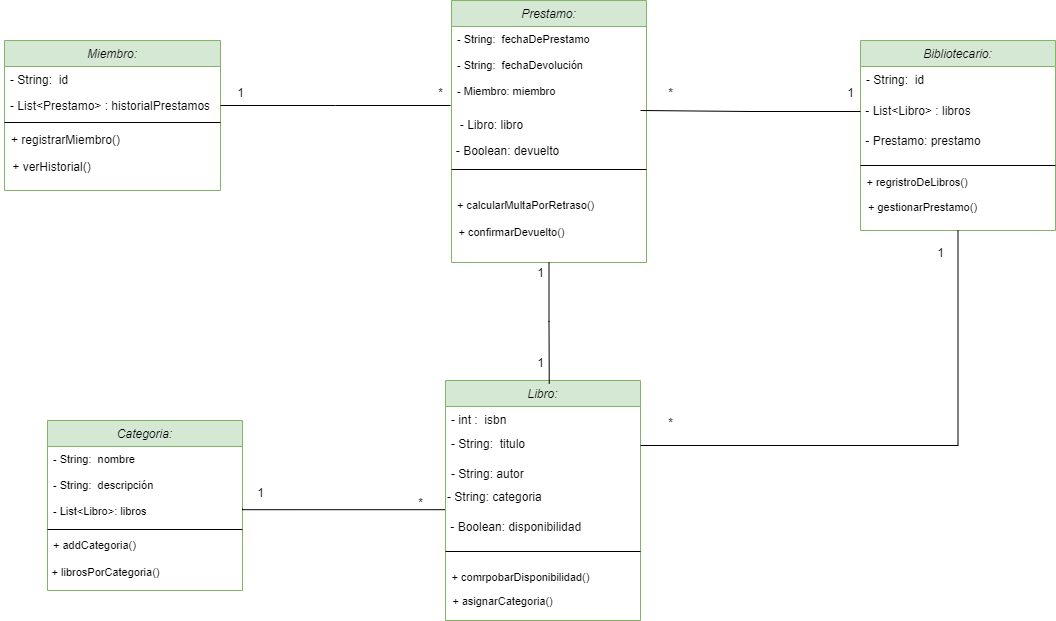

The diagram above was exported from draw.io. Its source (the exported page's mxGraphModel, read from the mxfile embedded in the PNG):
<mxGraphModel dx="2261" dy="786" grid="1" gridSize="10" guides="1" tooltips="1" connect="1" arrows="1" fold="1" page="1" pageScale="1" pageWidth="827" pageHeight="1169" math="0" shadow="0">
  <root>
    <mxCell id="WIyWlLk6GJQsqaUBKTNV-0" />
    <mxCell id="WIyWlLk6GJQsqaUBKTNV-1" parent="WIyWlLk6GJQsqaUBKTNV-0" />
    <mxCell id="zkfFHV4jXpPFQw0GAbJ--0" value="Miembro:" style="swimlane;fontStyle=2;align=center;verticalAlign=top;childLayout=stackLayout;horizontal=1;startSize=26;horizontalStack=0;resizeParent=1;resizeLast=0;collapsible=1;marginBottom=0;rounded=0;shadow=0;strokeWidth=1;fillColor=#d5e8d4;strokeColor=#82b366;" parent="WIyWlLk6GJQsqaUBKTNV-1" vertex="1">
      <mxGeometry x="-116" y="150" width="216" height="150" as="geometry">
        <mxRectangle x="230" y="140" width="160" height="26" as="alternateBounds" />
      </mxGeometry>
    </mxCell>
    <mxCell id="zkfFHV4jXpPFQw0GAbJ--1" value="- String:  id" style="text;align=left;verticalAlign=top;spacingLeft=4;spacingRight=4;overflow=hidden;rotatable=0;points=[[0,0.5],[1,0.5]];portConstraint=eastwest;" parent="zkfFHV4jXpPFQw0GAbJ--0" vertex="1">
      <mxGeometry y="26" width="216" height="26" as="geometry" />
    </mxCell>
    <mxCell id="Xe2wrzqN1hrmmMSMfeh_-69" style="edgeStyle=orthogonalEdgeStyle;rounded=0;orthogonalLoop=1;jettySize=auto;html=1;endArrow=none;endFill=0;" parent="zkfFHV4jXpPFQw0GAbJ--0" source="zkfFHV4jXpPFQw0GAbJ--2" edge="1">
      <mxGeometry relative="1" as="geometry">
        <mxPoint x="446" y="64.99999999999989" as="targetPoint" />
      </mxGeometry>
    </mxCell>
    <mxCell id="zkfFHV4jXpPFQw0GAbJ--2" value="- List&lt;Prestamo&gt; : historialPrestamos" style="text;align=left;verticalAlign=top;spacingLeft=4;spacingRight=4;overflow=hidden;rotatable=0;points=[[0,0.5],[1,0.5]];portConstraint=eastwest;rounded=0;shadow=0;html=0;" parent="zkfFHV4jXpPFQw0GAbJ--0" vertex="1">
      <mxGeometry y="52" width="216" height="26" as="geometry" />
    </mxCell>
    <mxCell id="zkfFHV4jXpPFQw0GAbJ--4" value="" style="line;html=1;strokeWidth=1;align=left;verticalAlign=middle;spacingTop=-1;spacingLeft=3;spacingRight=3;rotatable=0;labelPosition=right;points=[];portConstraint=eastwest;" parent="zkfFHV4jXpPFQw0GAbJ--0" vertex="1">
      <mxGeometry y="78" width="216" height="8" as="geometry" />
    </mxCell>
    <mxCell id="Xe2wrzqN1hrmmMSMfeh_-0" value="+ registrarMiembro()" style="text;html=1;align=center;verticalAlign=middle;resizable=0;points=[];autosize=1;strokeColor=none;fillColor=none;" parent="WIyWlLk6GJQsqaUBKTNV-1" vertex="1">
      <mxGeometry x="-120" y="235" width="130" height="30" as="geometry" />
    </mxCell>
    <mxCell id="Xe2wrzqN1hrmmMSMfeh_-1" value="+ verHistorial()" style="text;html=1;align=center;verticalAlign=middle;resizable=0;points=[];autosize=1;strokeColor=none;fillColor=none;" parent="WIyWlLk6GJQsqaUBKTNV-1" vertex="1">
      <mxGeometry x="-119" y="262" width="100" height="30" as="geometry" />
    </mxCell>
    <mxCell id="Xe2wrzqN1hrmmMSMfeh_-2" value="Libro:" style="swimlane;fontStyle=2;align=center;verticalAlign=top;childLayout=stackLayout;horizontal=1;startSize=26;horizontalStack=0;resizeParent=1;resizeLast=0;collapsible=1;marginBottom=0;rounded=0;shadow=0;strokeWidth=1;fillColor=#d5e8d4;strokeColor=#82b366;" parent="WIyWlLk6GJQsqaUBKTNV-1" vertex="1">
      <mxGeometry x="325" y="490" width="195" height="240" as="geometry">
        <mxRectangle x="230" y="140" width="160" height="26" as="alternateBounds" />
      </mxGeometry>
    </mxCell>
    <mxCell id="Xe2wrzqN1hrmmMSMfeh_-3" value="- int :  isbn" style="text;align=left;verticalAlign=top;spacingLeft=4;spacingRight=4;overflow=hidden;rotatable=0;points=[[0,0.5],[1,0.5]];portConstraint=eastwest;fontStyle=0;fontSize=12;" parent="Xe2wrzqN1hrmmMSMfeh_-2" vertex="1">
      <mxGeometry y="26" width="195" height="24" as="geometry" />
    </mxCell>
    <mxCell id="Xe2wrzqN1hrmmMSMfeh_-4" value="- String:  titulo" style="text;align=left;verticalAlign=top;spacingLeft=4;spacingRight=4;overflow=hidden;rotatable=0;points=[[0,0.5],[1,0.5]];portConstraint=eastwest;rounded=0;shadow=0;html=0;fontSize=12;" parent="Xe2wrzqN1hrmmMSMfeh_-2" vertex="1">
      <mxGeometry y="50" width="195" height="30" as="geometry" />
    </mxCell>
    <mxCell id="Xe2wrzqN1hrmmMSMfeh_-5" value="- String: autor" style="text;align=left;verticalAlign=top;spacingLeft=4;spacingRight=4;overflow=hidden;rotatable=0;points=[[0,0.5],[1,0.5]];portConstraint=eastwest;rounded=0;shadow=0;html=0;fontSize=12;" parent="Xe2wrzqN1hrmmMSMfeh_-2" vertex="1">
      <mxGeometry y="80" width="195" height="22" as="geometry" />
    </mxCell>
    <mxCell id="Xe2wrzqN1hrmmMSMfeh_-32" value="- String: categoria" style="text;html=1;align=left;verticalAlign=middle;resizable=0;points=[];autosize=1;strokeColor=none;fillColor=none;" parent="Xe2wrzqN1hrmmMSMfeh_-2" vertex="1">
      <mxGeometry y="102" width="195" height="30" as="geometry" />
    </mxCell>
    <mxCell id="Xe2wrzqN1hrmmMSMfeh_-33" value="&amp;nbsp;- Boolean: disponibilidad" style="text;html=1;align=left;verticalAlign=middle;resizable=0;points=[];autosize=1;strokeColor=none;fillColor=none;" parent="Xe2wrzqN1hrmmMSMfeh_-2" vertex="1">
      <mxGeometry y="132" width="195" height="30" as="geometry" />
    </mxCell>
    <mxCell id="Xe2wrzqN1hrmmMSMfeh_-6" value="" style="line;html=1;strokeWidth=1;align=left;verticalAlign=middle;spacingTop=-1;spacingLeft=3;spacingRight=3;rotatable=0;labelPosition=right;points=[];portConstraint=eastwest;fontSize=11;" parent="Xe2wrzqN1hrmmMSMfeh_-2" vertex="1">
      <mxGeometry y="162" width="195" height="18" as="geometry" />
    </mxCell>
    <mxCell id="Xe2wrzqN1hrmmMSMfeh_-7" value="&lt;font style=&quot;font-size: 11px;&quot;&gt;+ comrpobarDisponibilidad()&lt;/font&gt;" style="text;html=1;align=center;verticalAlign=middle;resizable=0;points=[];autosize=1;strokeColor=none;fillColor=none;" parent="WIyWlLk6GJQsqaUBKTNV-1" vertex="1">
      <mxGeometry x="320" y="672" width="160" height="30" as="geometry" />
    </mxCell>
    <mxCell id="Xe2wrzqN1hrmmMSMfeh_-8" value="&lt;font style=&quot;font-size: 11px;&quot;&gt;+ asignarCategoria()&lt;/font&gt;" style="text;html=1;align=center;verticalAlign=middle;resizable=0;points=[];autosize=1;strokeColor=none;fillColor=none;" parent="WIyWlLk6GJQsqaUBKTNV-1" vertex="1">
      <mxGeometry x="322" y="696" width="120" height="30" as="geometry" />
    </mxCell>
    <mxCell id="Xe2wrzqN1hrmmMSMfeh_-23" value="Categoria:" style="swimlane;fontStyle=2;align=center;verticalAlign=top;childLayout=stackLayout;horizontal=1;startSize=26;horizontalStack=0;resizeParent=1;resizeLast=0;collapsible=1;marginBottom=0;rounded=0;shadow=0;strokeWidth=1;fillColor=#d5e8d4;strokeColor=#82b366;" parent="WIyWlLk6GJQsqaUBKTNV-1" vertex="1">
      <mxGeometry x="-73" y="530" width="195" height="170" as="geometry">
        <mxRectangle x="230" y="140" width="160" height="26" as="alternateBounds" />
      </mxGeometry>
    </mxCell>
    <mxCell id="Xe2wrzqN1hrmmMSMfeh_-24" value="- String:  nombre" style="text;align=left;verticalAlign=top;spacingLeft=4;spacingRight=4;overflow=hidden;rotatable=0;points=[[0,0.5],[1,0.5]];portConstraint=eastwest;fontStyle=0;fontSize=11;" parent="Xe2wrzqN1hrmmMSMfeh_-23" vertex="1">
      <mxGeometry y="26" width="195" height="26" as="geometry" />
    </mxCell>
    <mxCell id="Xe2wrzqN1hrmmMSMfeh_-25" value="- String:  descripción" style="text;align=left;verticalAlign=top;spacingLeft=4;spacingRight=4;overflow=hidden;rotatable=0;points=[[0,0.5],[1,0.5]];portConstraint=eastwest;rounded=0;shadow=0;html=0;fontSize=11;" parent="Xe2wrzqN1hrmmMSMfeh_-23" vertex="1">
      <mxGeometry y="52" width="195" height="26" as="geometry" />
    </mxCell>
    <mxCell id="Xe2wrzqN1hrmmMSMfeh_-26" value="- List&lt;Libro&gt;: libros" style="text;align=left;verticalAlign=top;spacingLeft=4;spacingRight=4;overflow=hidden;rotatable=0;points=[[0,0.5],[1,0.5]];portConstraint=eastwest;rounded=0;shadow=0;html=0;fontSize=11;" parent="Xe2wrzqN1hrmmMSMfeh_-23" vertex="1">
      <mxGeometry y="78" width="195" height="20" as="geometry" />
    </mxCell>
    <mxCell id="Xe2wrzqN1hrmmMSMfeh_-27" value="" style="line;html=1;strokeWidth=1;align=left;verticalAlign=middle;spacingTop=-1;spacingLeft=3;spacingRight=3;rotatable=0;labelPosition=right;points=[];portConstraint=eastwest;fontSize=11;" parent="Xe2wrzqN1hrmmMSMfeh_-23" vertex="1">
      <mxGeometry y="98" width="195" height="22" as="geometry" />
    </mxCell>
    <mxCell id="Xe2wrzqN1hrmmMSMfeh_-28" value="&lt;font style=&quot;font-size: 11px;&quot;&gt;+ addCategoria()&lt;/font&gt;" style="text;html=1;align=left;verticalAlign=middle;resizable=0;points=[];autosize=1;strokeColor=none;fillColor=none;" parent="WIyWlLk6GJQsqaUBKTNV-1" vertex="1">
      <mxGeometry x="-69" y="640" width="110" height="30" as="geometry" />
    </mxCell>
    <mxCell id="Xe2wrzqN1hrmmMSMfeh_-29" value="&lt;font style=&quot;font-size: 11px;&quot;&gt;+ librosPorCategoria()&lt;/font&gt;" style="text;html=1;align=center;verticalAlign=middle;resizable=0;points=[];autosize=1;strokeColor=none;fillColor=none;" parent="WIyWlLk6GJQsqaUBKTNV-1" vertex="1">
      <mxGeometry x="-80" y="667" width="130" height="30" as="geometry" />
    </mxCell>
    <mxCell id="Xe2wrzqN1hrmmMSMfeh_-36" style="edgeStyle=orthogonalEdgeStyle;rounded=0;orthogonalLoop=1;jettySize=auto;html=1;exitX=1;exitY=0.5;exitDx=0;exitDy=0;endArrow=none;endFill=0;entryX=-0.003;entryY=0.907;entryDx=0;entryDy=0;entryPerimeter=0;" parent="WIyWlLk6GJQsqaUBKTNV-1" source="Xe2wrzqN1hrmmMSMfeh_-26" target="Xe2wrzqN1hrmmMSMfeh_-32" edge="1">
      <mxGeometry relative="1" as="geometry">
        <mxPoint x="320" y="620" as="targetPoint" />
        <Array as="points">
          <mxPoint x="122" y="619" />
        </Array>
      </mxGeometry>
    </mxCell>
    <mxCell id="Xe2wrzqN1hrmmMSMfeh_-39" value="1" style="text;html=1;align=center;verticalAlign=middle;resizable=0;points=[];autosize=1;strokeColor=none;fillColor=none;" parent="WIyWlLk6GJQsqaUBKTNV-1" vertex="1">
      <mxGeometry x="125" y="588" width="30" height="30" as="geometry" />
    </mxCell>
    <mxCell id="Xe2wrzqN1hrmmMSMfeh_-40" value="&lt;div&gt;*&lt;/div&gt;" style="text;html=1;align=center;verticalAlign=middle;resizable=0;points=[];autosize=1;strokeColor=none;fillColor=none;" parent="WIyWlLk6GJQsqaUBKTNV-1" vertex="1">
      <mxGeometry x="285" y="598" width="30" height="30" as="geometry" />
    </mxCell>
    <mxCell id="Xe2wrzqN1hrmmMSMfeh_-41" value="Prestamo:" style="swimlane;fontStyle=2;align=center;verticalAlign=top;childLayout=stackLayout;horizontal=1;startSize=26;horizontalStack=0;resizeParent=1;resizeLast=0;collapsible=1;marginBottom=0;rounded=0;shadow=0;strokeWidth=1;fillColor=#d5e8d4;strokeColor=#82b366;" parent="WIyWlLk6GJQsqaUBKTNV-1" vertex="1">
      <mxGeometry x="331" y="110" width="195" height="262" as="geometry">
        <mxRectangle x="230" y="140" width="160" height="26" as="alternateBounds" />
      </mxGeometry>
    </mxCell>
    <mxCell id="Xe2wrzqN1hrmmMSMfeh_-42" value="- String:  fechaDePrestamo" style="text;align=left;verticalAlign=top;spacingLeft=4;spacingRight=4;overflow=hidden;rotatable=0;points=[[0,0.5],[1,0.5]];portConstraint=eastwest;fontStyle=0;fontSize=11;" parent="Xe2wrzqN1hrmmMSMfeh_-41" vertex="1">
      <mxGeometry y="26" width="195" height="26" as="geometry" />
    </mxCell>
    <mxCell id="Xe2wrzqN1hrmmMSMfeh_-43" value="- String:  fechaDevolución" style="text;align=left;verticalAlign=top;spacingLeft=4;spacingRight=4;overflow=hidden;rotatable=0;points=[[0,0.5],[1,0.5]];portConstraint=eastwest;rounded=0;shadow=0;html=0;fontSize=11;" parent="Xe2wrzqN1hrmmMSMfeh_-41" vertex="1">
      <mxGeometry y="52" width="195" height="26" as="geometry" />
    </mxCell>
    <mxCell id="Xe2wrzqN1hrmmMSMfeh_-44" value="- Miembro: miembro" style="text;align=left;verticalAlign=top;spacingLeft=4;spacingRight=4;overflow=hidden;rotatable=0;points=[[0,0.5],[1,0.5]];portConstraint=eastwest;rounded=0;shadow=0;html=0;fontSize=11;" parent="Xe2wrzqN1hrmmMSMfeh_-41" vertex="1">
      <mxGeometry y="78" width="195" height="20" as="geometry" />
    </mxCell>
    <mxCell id="Xe2wrzqN1hrmmMSMfeh_-45" value="" style="line;html=1;strokeWidth=1;align=left;verticalAlign=middle;spacingTop=-1;spacingLeft=3;spacingRight=3;rotatable=0;labelPosition=right;points=[];portConstraint=eastwest;fontSize=11;" parent="Xe2wrzqN1hrmmMSMfeh_-41" vertex="1">
      <mxGeometry y="98" width="195" height="142" as="geometry" />
    </mxCell>
    <mxCell id="Xe2wrzqN1hrmmMSMfeh_-46" value="&lt;font style=&quot;font-size: 11px;&quot;&gt;+ calcularMultaPorRetraso()&lt;/font&gt;" style="text;html=1;align=left;verticalAlign=middle;resizable=0;points=[];autosize=1;strokeColor=none;fillColor=none;" parent="WIyWlLk6GJQsqaUBKTNV-1" vertex="1">
      <mxGeometry x="335" y="300" width="160" height="30" as="geometry" />
    </mxCell>
    <mxCell id="Xe2wrzqN1hrmmMSMfeh_-47" value="&lt;font style=&quot;font-size: 11px;&quot;&gt;+ confirmarDevuelto()&lt;/font&gt;" style="text;html=1;align=center;verticalAlign=middle;resizable=0;points=[];autosize=1;strokeColor=none;fillColor=none;" parent="WIyWlLk6GJQsqaUBKTNV-1" vertex="1">
      <mxGeometry x="326" y="327" width="130" height="30" as="geometry" />
    </mxCell>
    <mxCell id="Xe2wrzqN1hrmmMSMfeh_-48" value="- Boolean: devuelto" style="text;html=1;align=center;verticalAlign=middle;resizable=0;points=[];autosize=1;strokeColor=none;fillColor=none;" parent="WIyWlLk6GJQsqaUBKTNV-1" vertex="1">
      <mxGeometry x="322" y="246" width="130" height="30" as="geometry" />
    </mxCell>
    <mxCell id="Xe2wrzqN1hrmmMSMfeh_-53" value="- Libro: libro" style="text;html=1;align=center;verticalAlign=middle;resizable=0;points=[];autosize=1;strokeColor=none;fillColor=none;" parent="WIyWlLk6GJQsqaUBKTNV-1" vertex="1">
      <mxGeometry x="326" y="220" width="90" height="30" as="geometry" />
    </mxCell>
    <mxCell id="Xe2wrzqN1hrmmMSMfeh_-54" value="Bibliotecario:" style="swimlane;fontStyle=2;align=center;verticalAlign=top;childLayout=stackLayout;horizontal=1;startSize=26;horizontalStack=0;resizeParent=1;resizeLast=0;collapsible=1;marginBottom=0;rounded=0;shadow=0;strokeWidth=1;fillColor=#d5e8d4;strokeColor=#82b366;" parent="WIyWlLk6GJQsqaUBKTNV-1" vertex="1">
      <mxGeometry x="740" y="150" width="195" height="190" as="geometry">
        <mxRectangle x="230" y="140" width="160" height="26" as="alternateBounds" />
      </mxGeometry>
    </mxCell>
    <mxCell id="Xe2wrzqN1hrmmMSMfeh_-56" value="- String:  id" style="text;align=left;verticalAlign=top;spacingLeft=4;spacingRight=4;overflow=hidden;rotatable=0;points=[[0,0.5],[1,0.5]];portConstraint=eastwest;rounded=0;shadow=0;html=0;fontSize=12;" parent="Xe2wrzqN1hrmmMSMfeh_-54" vertex="1">
      <mxGeometry y="26" width="195" height="30" as="geometry" />
    </mxCell>
    <mxCell id="Xe2wrzqN1hrmmMSMfeh_-68" style="edgeStyle=orthogonalEdgeStyle;rounded=0;orthogonalLoop=1;jettySize=auto;html=1;endArrow=none;endFill=0;" parent="Xe2wrzqN1hrmmMSMfeh_-54" source="Xe2wrzqN1hrmmMSMfeh_-58" edge="1">
      <mxGeometry relative="1" as="geometry">
        <mxPoint x="-220" y="69.99999999999989" as="targetPoint" />
      </mxGeometry>
    </mxCell>
    <mxCell id="Xe2wrzqN1hrmmMSMfeh_-58" value="&amp;nbsp;- List&amp;lt;Libro&amp;gt; : libros" style="text;html=1;align=left;verticalAlign=middle;resizable=0;points=[];autosize=1;strokeColor=none;fillColor=none;" parent="Xe2wrzqN1hrmmMSMfeh_-54" vertex="1">
      <mxGeometry y="56" width="195" height="30" as="geometry" />
    </mxCell>
    <mxCell id="Xe2wrzqN1hrmmMSMfeh_-59" value="&amp;nbsp;- Prestamo: prestamo" style="text;html=1;align=left;verticalAlign=middle;resizable=0;points=[];autosize=1;strokeColor=none;fillColor=none;" parent="Xe2wrzqN1hrmmMSMfeh_-54" vertex="1">
      <mxGeometry y="86" width="195" height="30" as="geometry" />
    </mxCell>
    <mxCell id="Xe2wrzqN1hrmmMSMfeh_-60" value="" style="line;html=1;strokeWidth=1;align=left;verticalAlign=middle;spacingTop=-1;spacingLeft=3;spacingRight=3;rotatable=0;labelPosition=right;points=[];portConstraint=eastwest;fontSize=11;" parent="Xe2wrzqN1hrmmMSMfeh_-54" vertex="1">
      <mxGeometry y="116" width="195" height="18" as="geometry" />
    </mxCell>
    <mxCell id="Xe2wrzqN1hrmmMSMfeh_-61" value="&lt;font style=&quot;font-size: 11px;&quot;&gt;&amp;nbsp;+ regristroDeLibros()&lt;/font&gt;" style="text;html=1;align=center;verticalAlign=middle;resizable=0;points=[];autosize=1;strokeColor=none;fillColor=none;" parent="WIyWlLk6GJQsqaUBKTNV-1" vertex="1">
      <mxGeometry x="730" y="277" width="130" height="30" as="geometry" />
    </mxCell>
    <mxCell id="Xe2wrzqN1hrmmMSMfeh_-62" value="&lt;font style=&quot;font-size: 11px;&quot;&gt;+ gestionarPrestamo()&lt;/font&gt;" style="text;html=1;align=center;verticalAlign=middle;resizable=0;points=[];autosize=1;strokeColor=none;fillColor=none;" parent="WIyWlLk6GJQsqaUBKTNV-1" vertex="1">
      <mxGeometry x="737" y="302" width="130" height="30" as="geometry" />
    </mxCell>
    <mxCell id="Xe2wrzqN1hrmmMSMfeh_-64" style="edgeStyle=orthogonalEdgeStyle;rounded=0;orthogonalLoop=1;jettySize=auto;html=1;exitX=0.5;exitY=1;exitDx=0;exitDy=0;entryX=0.532;entryY=0.014;entryDx=0;entryDy=0;entryPerimeter=0;endArrow=none;endFill=0;" parent="WIyWlLk6GJQsqaUBKTNV-1" source="Xe2wrzqN1hrmmMSMfeh_-41" target="Xe2wrzqN1hrmmMSMfeh_-2" edge="1">
      <mxGeometry relative="1" as="geometry" />
    </mxCell>
    <mxCell id="Xe2wrzqN1hrmmMSMfeh_-65" style="edgeStyle=orthogonalEdgeStyle;rounded=0;orthogonalLoop=1;jettySize=auto;html=1;exitX=1;exitY=0.5;exitDx=0;exitDy=0;entryX=0.5;entryY=1;entryDx=0;entryDy=0;endArrow=none;endFill=0;" parent="WIyWlLk6GJQsqaUBKTNV-1" source="Xe2wrzqN1hrmmMSMfeh_-4" target="Xe2wrzqN1hrmmMSMfeh_-54" edge="1">
      <mxGeometry relative="1" as="geometry" />
    </mxCell>
    <mxCell id="Xe2wrzqN1hrmmMSMfeh_-70" value="1" style="text;html=1;align=center;verticalAlign=middle;resizable=0;points=[];autosize=1;strokeColor=none;fillColor=none;" parent="WIyWlLk6GJQsqaUBKTNV-1" vertex="1">
      <mxGeometry x="105" y="188" width="30" height="30" as="geometry" />
    </mxCell>
    <mxCell id="Xe2wrzqN1hrmmMSMfeh_-71" value="*" style="text;html=1;align=center;verticalAlign=middle;resizable=0;points=[];autosize=1;strokeColor=none;fillColor=none;" parent="WIyWlLk6GJQsqaUBKTNV-1" vertex="1">
      <mxGeometry x="305" y="188" width="30" height="30" as="geometry" />
    </mxCell>
    <mxCell id="Xe2wrzqN1hrmmMSMfeh_-72" value="*" style="text;html=1;align=center;verticalAlign=middle;resizable=0;points=[];autosize=1;strokeColor=none;fillColor=none;" parent="WIyWlLk6GJQsqaUBKTNV-1" vertex="1">
      <mxGeometry x="535" y="188" width="30" height="30" as="geometry" />
    </mxCell>
    <mxCell id="Xe2wrzqN1hrmmMSMfeh_-73" value="1" style="text;html=1;align=center;verticalAlign=middle;resizable=0;points=[];autosize=1;strokeColor=none;fillColor=none;" parent="WIyWlLk6GJQsqaUBKTNV-1" vertex="1">
      <mxGeometry x="715" y="188" width="30" height="30" as="geometry" />
    </mxCell>
    <mxCell id="Xe2wrzqN1hrmmMSMfeh_-74" value="1" style="text;html=1;align=center;verticalAlign=middle;resizable=0;points=[];autosize=1;strokeColor=none;fillColor=none;" parent="WIyWlLk6GJQsqaUBKTNV-1" vertex="1">
      <mxGeometry x="805" y="348" width="30" height="30" as="geometry" />
    </mxCell>
    <mxCell id="Xe2wrzqN1hrmmMSMfeh_-75" value="*" style="text;html=1;align=center;verticalAlign=middle;resizable=0;points=[];autosize=1;strokeColor=none;fillColor=none;" parent="WIyWlLk6GJQsqaUBKTNV-1" vertex="1">
      <mxGeometry x="535" y="518" width="30" height="30" as="geometry" />
    </mxCell>
    <mxCell id="Xe2wrzqN1hrmmMSMfeh_-76" value="1" style="text;html=1;align=center;verticalAlign=middle;resizable=0;points=[];autosize=1;strokeColor=none;fillColor=none;" parent="WIyWlLk6GJQsqaUBKTNV-1" vertex="1">
      <mxGeometry x="405" y="458" width="30" height="30" as="geometry" />
    </mxCell>
    <mxCell id="Xe2wrzqN1hrmmMSMfeh_-77" value="1" style="text;html=1;align=center;verticalAlign=middle;resizable=0;points=[];autosize=1;strokeColor=none;fillColor=none;" parent="WIyWlLk6GJQsqaUBKTNV-1" vertex="1">
      <mxGeometry x="405" y="368" width="30" height="30" as="geometry" />
    </mxCell>
  </root>
</mxGraphModel>